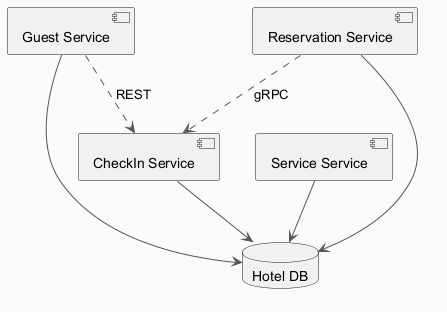

The diagram above was rendered by PlantUML. Its source (embedded in the PNG):
@startuml
skinparam backgroundColor #FAFAFA
skinparam classBackgroundColor #FFF3E0
skinparam classBorderColor #E65100
skinparam ArrowColor #555555
component "Guest Service" as C_GuestService
component "Reservation Service" as C_ReservationService
component "Service Service" as C_ServiceService
component "CheckIn Service" as C_CheckInService
database "Hotel DB" as DB_hotel
C_GuestService --> DB_hotel
C_ReservationService --> DB_hotel
C_ServiceService --> DB_hotel
C_CheckInService --> DB_hotel
C_GuestService ..> C_CheckInService : REST
C_ReservationService ..> C_CheckInService : gRPC
@enduml